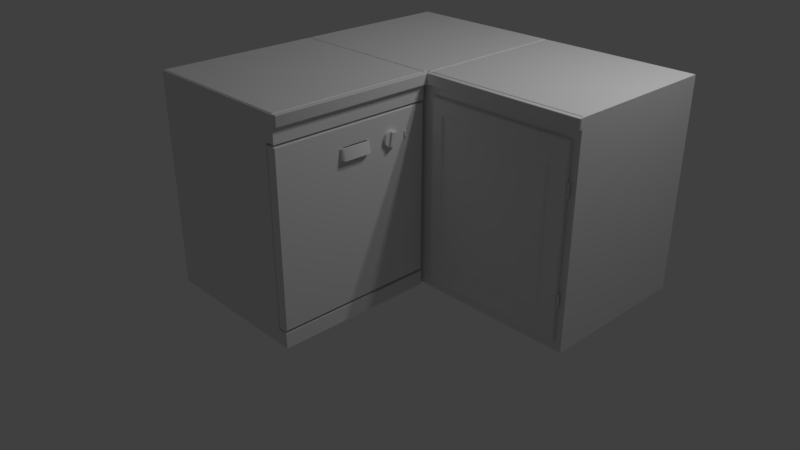 # Source: counterSetup1.blend  (saved by Blender 2.78.0; exported with 4.5.12 LTS)
import bpy
from mathutils import Matrix  # noqa: F401  (used for matrix-valued properties, if any)

bpy.ops.wm.read_factory_settings(use_empty=True)
scene = bpy.context.scene
scene.name = 'Scene'

# ---- collections
col_collection_1 = bpy.data.collections.new('Collection 1'); scene.collection.children.link(col_collection_1)

# ---- materials (node trees are filled in below, after node groups)
mat_material_001 = bpy.data.materials.new('Material.001')
mat_material_001.alpha_threshold = 0.0
mat_material_001.use_transparent_shadow = False
mat_material_001.roughness = 0.5
mat_material_001.line_color = (0.0, 0.0, 0.0, 1.0)
mat_material_002 = bpy.data.materials.new('Material.002')
mat_material_002.alpha_threshold = 0.0
mat_material_002.use_transparent_shadow = False
mat_material_002.roughness = 0.5
mat_material_002.line_color = (0.0, 0.0, 0.0, 1.0)
mat_material_003 = bpy.data.materials.new('Material.003')
mat_material_003.alpha_threshold = 0.0
mat_material_003.use_transparent_shadow = False
mat_material_003.roughness = 0.5
mat_material_003.line_color = (0.0, 0.0, 0.0, 1.0)

# ---- node groups
ng_auto_smooth = bpy.data.node_groups.new('Auto Smooth', 'GeometryNodeTree')
_s = ng_auto_smooth.interface.new_socket(name='Geometry', in_out='OUTPUT', socket_type='NodeSocketGeometry')
_s = ng_auto_smooth.interface.new_socket(name='Geometry', in_out='INPUT', socket_type='NodeSocketGeometry')
_s = ng_auto_smooth.interface.new_socket(name='Angle', in_out='INPUT', socket_type='NodeSocketFloat')
_s.subtype = 'ANGLE'
_s.min_value = 0.0
_s.max_value = 3.142
ng_auto_smooth.is_modifier = True
_N = ng_auto_smooth.nodes; _L = ng_auto_smooth.links
n0 = _N.new('NodeGroupOutput'); n0.name = 'Group Output'; n0.location = (480, -100)
n1 = _N.new('NodeGroupInput'); n1.name = 'Group Input'; n1.location = (-420, -300)
n2 = _N.new('NodeGroupInput'); n2.name = 'Group Input.001'; n2.location = (-60, -100)
n3 = _N.new('GeometryNodeSetShadeSmooth'); n3.name = 'Set Shade Smooth'; n3.location = (120, -100)
n3.domain = 'EDGE'
n4 = _N.new('GeometryNodeSetShadeSmooth'); n4.name = 'Set Shade Smooth.001'; n4.location = (300, -100)
n5 = _N.new('GeometryNodeInputMeshEdgeAngle'); n5.name = 'Edge Angle'; n5.location = (-420, -220)
n6 = _N.new('GeometryNodeInputEdgeSmooth'); n6.name = 'Is Edge Smooth'; n6.location = (-60, -160)
n7 = _N.new('GeometryNodeInputShadeSmooth'); n7.name = 'Is Face Smooth'; n7.location = (-240, -340)
n8 = _N.new('FunctionNodeBooleanMath'); n8.name = 'Boolean Math'; n8.location = (-60, -220)
n9 = _N.new('FunctionNodeCompare'); n9.name = 'Compare'; n9.location = (-240, -180)
n9.operation = 'LESS_EQUAL'
_L.new(n5.outputs[0], n9.inputs[0])
_L.new(n4.outputs[0], n0.inputs[0])
_L.new(n1.outputs[1], n9.inputs[1])
_L.new(n9.outputs[0], n8.inputs[0])
_L.new(n7.outputs[0], n8.inputs[1])
_L.new(n2.outputs[0], n3.inputs[0])
_L.new(n6.outputs[0], n3.inputs[1])
_L.new(n3.outputs[0], n4.inputs[0])
_L.new(n8.outputs[0], n3.inputs[2])
n0.is_active_output = True

# ---- material node trees

# ---- world
world_world = bpy.data.worlds.new('World'); scene.world = world_world
world_world.color = (0.05088, 0.05088, 0.05088)
world_world.use_sun_shadow = False
world_world.sun_shadow_jitter_overblur = 0.0
world_world.cycles.sampling_method = 'MANUAL'

# ---- cameras
cam_camera = bpy.data.cameras.new('Camera')
cam_camera.clip_end = 100.0
cam_camera.lens = 35.0
cam_camera.sensor_width = 32.0
cam_camera.sensor_height = 18.0
cam_camera.ortho_scale = 7.314
cam_camera.dof.focus_distance = 0.0
cam_camera.dof.aperture_fstop = 128.0
cam_camera_001 = bpy.data.cameras.new('Camera.001')
cam_camera_001.clip_end = 100.0
cam_camera_001.lens = 35.0
cam_camera_001.sensor_width = 32.0
cam_camera_001.sensor_height = 18.0
cam_camera_001.ortho_scale = 7.314
cam_camera_001.dof.focus_distance = 0.0
cam_camera_001.dof.aperture_fstop = 128.0
cam_camera_002 = bpy.data.cameras.new('Camera.002')
cam_camera_002.clip_end = 100.0
cam_camera_002.lens = 35.0
cam_camera_002.sensor_width = 32.0
cam_camera_002.sensor_height = 18.0
cam_camera_002.ortho_scale = 7.314
cam_camera_002.dof.focus_distance = 0.0
cam_camera_002.dof.aperture_fstop = 128.0

# ---- lights
light_lamp = bpy.data.lights.new('Lamp', 'POINT')
light_lamp.transmission_factor = 0.0
light_lamp.cutoff_distance = 30.0
light_lamp.energy = 100.0
light_lamp.shadow_buffer_clip_start = 1.001
light_lamp.shadow_soft_size = 0.1
light_lamp.shadow_maximum_resolution = 0.006
light_lamp.use_absolute_resolution = True
light_lamp_001 = bpy.data.lights.new('Lamp.001', 'POINT')
light_lamp_001.transmission_factor = 0.0
light_lamp_001.cutoff_distance = 30.0
light_lamp_001.energy = 100.0
light_lamp_001.shadow_buffer_clip_start = 1.001
light_lamp_001.shadow_soft_size = 0.1
light_lamp_001.shadow_maximum_resolution = 0.006
light_lamp_001.use_absolute_resolution = True
light_lamp_002 = bpy.data.lights.new('Lamp.002', 'POINT')
light_lamp_002.transmission_factor = 0.0
light_lamp_002.cutoff_distance = 30.0
light_lamp_002.energy = 100.0
light_lamp_002.shadow_buffer_clip_start = 1.001
light_lamp_002.shadow_soft_size = 0.1
light_lamp_002.shadow_maximum_resolution = 0.006
light_lamp_002.use_absolute_resolution = True

# ---- meshes
me_cube_001 = bpy.data.meshes.new('Cube.001')
me_cube_001.from_pydata([(1.0, 0.95, -1.25), (1.0, -1.05, -1.25), (-1.0, -1.05, -1.25), (-1.0, 0.95, -1.25), (1.0, 0.95, 1.25), (1.0, -1.05, 1.25), (-1.0, -1.05, 1.25), (-1.0, 0.95, 1.25), (0.875, 0.95, -1.042), (0.875, -1.05, -1.042), (0.875, -1.05, -1.068), (0.875, 0.95, -1.068), (-1.0, 0.95, -1.068), (-1.0, -1.05, -1.068), (1.0, 0.95, -1.068), (1.0, -1.05, -1.068), (-1.0, 0.95, 1.042), (-1.0, 0.95, -1.042), (-1.0, -1.05, 1.042), (-1.0, -1.05, -1.042), (1.0, -1.04, 1.031), (1.0, -1.04, -1.031), (1.0, 0.94, 1.031), (1.0, 0.94, -1.031), (1.0, 0.95, 1.375), (1.0, -1.05, 1.375), (-1.0, 0.95, 1.375), (-1.0, -1.05, 1.375), (1.04, 0.95, 1.247), (1.04, -1.05, 1.247), (1.04, 0.95, 1.378), (1.04, -1.05, 1.378), (1.0, 0.9367, 1.25), (1.0, -1.037, 1.25), (1.0, 0.9367, 1.375), (1.0, -1.037, 1.375), (1.0, -1.05, 1.26), (1.0, -1.05, 1.365), (1.05, 0.9507, 1.25), (1.05, -1.037, 1.25), (1.05, 0.9507, 1.375), (1.05, -1.037, 1.375), (1.04, -1.05, 1.258), (1.04, -1.05, 1.367), (1.01, 0.95, 1.247), (1.01, -1.05, 1.247), (1.01, 0.95, 1.378), (1.01, -1.05, 1.378), (1.01, 0.9367, 1.378), (1.04, 0.9367, 1.378), (1.01, -1.037, 1.378), (1.04, -1.037, 1.378), (1.01, -1.05, 1.367), (1.01, -1.05, 1.258), (1.05, -1.037, 1.26), (1.05, -1.037, 1.365), (1.05, 0.9507, 1.26), (1.05, 0.9507, 1.365), (1.01, -1.037, 1.247), (1.04, -1.037, 1.247), (1.01, 0.9367, 1.247), (1.04, 0.9367, 1.247), (0.9953, -1.03, 1.375), (0.9953, -1.043, 1.375), (0.9953, 0.9429, 1.375), (-0.9906, 0.9429, 1.375), (-0.9906, -1.043, 1.375), (0.9953, 0.9297, 1.375), (0.9887, -1.02, 1.383), (0.9887, -1.033, 1.383), (0.9887, 0.933, 1.383), (-0.9773, 0.933, 1.383), (-0.9773, -1.033, 1.383), (0.9887, 0.9199, 1.383), (1.0, 0.95, 1.068), (1.0, -1.05, 1.068), (-1.0, -1.05, 1.068), (-1.0, 0.95, 1.068), (0.875, 0.95, 1.042), (0.875, -1.05, 1.042), (0.875, 0.95, 1.068), (0.875, -1.05, 1.068), (0.9792, 0.95, -1.042), (0.9792, -1.05, -1.042), (0.8958, -1.05, -1.042), (0.9792, -1.05, 1.042), (0.9792, 0.95, 1.042), (0.875, 0.94, -1.031), (0.875, -1.04, -1.031), (0.875, 0.94, 1.031), (0.875, -1.04, 1.031), (0.8958, 0.95, -1.042), (0.8958, -1.05, 1.042), (0.8958, 0.95, 1.042), (0.9787, -0.2446, 0.6875), (0.9663, -0.2446, 0.8125), (0.9787, 0.1446, 0.6875), (0.9663, 0.1446, 0.8125), (1.046, -0.2375, 0.6875), (1.016, -0.2375, 0.8125), (1.046, 0.1375, 0.6875), (1.016, 0.1375, 0.8125), (1.031, 0.1422, 0.6875), (0.9892, 0.1446, 0.6875), (0.9767, 0.1446, 0.8125), (1.006, 0.1422, 0.8125), (0.9892, -0.2446, 0.6875), (1.031, -0.2422, 0.6875), (1.006, -0.2422, 0.8125), (0.9767, -0.2446, 0.8125), (0.9787, 0.1062, 0.6875), (0.9787, -0.2062, 0.6875), (0.9787, -0.2062, 0.82), (0.9787, 0.1062, 0.82), (1.066, -0.2062, 0.6875), (1.066, 0.1062, 0.6875), (1.029, 0.1062, 0.8125), (1.029, -0.2062, 0.8125), (1.018, 0.1062, 0.82), (1.018, -0.2062, 0.82), (0.9767, 0.1062, 0.82), (0.9767, -0.2062, 0.82), (0.9892, 0.1062, 0.6875), (0.9892, -0.2062, 0.6875), (1.056, 0.1062, 0.6875), (1.056, -0.2062, 0.6875), (0.9625, 0.5469, 0.7329), (1.038, 0.5423, 0.7337), (0.9625, 0.533, 0.6971), (1.038, 0.5291, 0.6996), (0.9625, 0.5065, 0.6694), (1.038, 0.5038, 0.6732), (0.9625, 0.4713, 0.6539), (1.038, 0.4703, 0.6585), (0.9625, 0.4329, 0.6531), (1.038, 0.4337, 0.6577), (0.9625, 0.3971, 0.667), (1.038, 0.3996, 0.6709), (0.9625, 0.3694, 0.6935), (1.038, 0.3732, 0.6962), (0.9625, 0.3539, 0.7287), (1.038, 0.3585, 0.7297), (0.9625, 0.3531, 0.7671), (1.038, 0.3577, 0.7663), (0.9625, 0.367, 0.8029), (1.038, 0.3709, 0.8004), (0.9625, 0.3935, 0.8306), (1.038, 0.3962, 0.8268), (0.9625, 0.4287, 0.8461), (1.038, 0.4297, 0.8415), (0.9625, 0.4671, 0.8469), (1.038, 0.4663, 0.8423), (0.9625, 0.5029, 0.833), (1.038, 0.5004, 0.8291), (0.9625, 0.5306, 0.8065), (1.038, 0.5268, 0.8038), (0.9625, 0.5461, 0.7713), (1.038, 0.5415, 0.7703), (1.062, 0.4353, 0.6669), (1.062, 0.4647, 0.6682), (1.062, 0.4082, 0.6782), (1.062, 0.4647, 0.8331), (1.062, 0.4353, 0.8318), (1.062, 0.4918, 0.8218), (0.9925, 0.66, 0.7125), (0.9925, 0.66, 0.7875), (0.9925, 0.69, 0.7125), (0.9925, 0.69, 0.7875), (1.008, 0.66, 0.7125), (1.008, 0.66, 0.7875), (1.008, 0.69, 0.7125), (1.008, 0.69, 0.7875), (1.008, 0.6862, 0.7781), (1.008, 0.6862, 0.7219), (1.008, 0.6637, 0.7219), (1.008, 0.6637, 0.7781), (1.015, 0.6862, 0.7781), (1.025, 0.6862, 0.7227), (1.025, 0.6637, 0.7227), (1.015, 0.6637, 0.7781), (0.9925, 0.66, 0.7313), (0.9925, 0.66, 0.75), (0.9925, 0.66, 0.7687), (0.9925, 0.69, 0.7687), (0.9925, 0.69, 0.75), (0.9925, 0.69, 0.7313), (1.008, 0.69, 0.7687), (1.008, 0.69, 0.75), (1.008, 0.69, 0.7313), (1.008, 0.66, 0.7687), (1.008, 0.66, 0.75), (1.008, 0.66, 0.7313), (1.008, 0.6862, 0.7641), (1.008, 0.6862, 0.75), (1.008, 0.6862, 0.7359), (1.008, 0.6637, 0.7641), (1.008, 0.6637, 0.75), (1.008, 0.6637, 0.7359), (1.014, 0.6862, 0.7636), (1.015, 0.6862, 0.7496), (1.019, 0.6862, 0.7359), (1.014, 0.6637, 0.7636), (1.015, 0.6637, 0.7496), (1.019, 0.6637, 0.7359), (1.0, 1.0, 1.375), (0.9995, 1.0, 1.375)], [(20, 18), (22, 16), (23, 17), (21, 19)], [(0, 1, 2, 3), (6, 5, 36, 37, 25, 27), (75, 5, 6, 76), (76, 6, 7, 77), (15, 14, 11, 10), (9, 19, 13, 10), (10, 11, 8, 9), (1, 15, 13, 2), (13, 19, 17, 12), (76, 18, 79, 81), (1, 0, 14, 15), (2, 13, 12, 3), (19, 18, 16, 17), (83, 21, 20, 85), (75, 74, 4, 5), (21, 23, 22, 20), (9, 8, 87, 88), (79, 9, 88, 90), (34, 24, 64, 67), (61, 28, 38), (7, 6, 27, 26), (51, 31, 41), (30, 49, 40), (49, 51, 41, 40), (24, 34, 48, 46), (46, 48, 49, 30), (34, 35, 50, 48), (48, 50, 51, 49), (35, 25, 47, 50), (50, 47, 31, 51), (25, 37, 52, 47), (47, 52, 43, 31), (37, 36, 53, 52), (52, 53, 42, 43), (36, 5, 45, 53), (53, 45, 29, 42), (43, 55, 41, 31), (55, 57, 40, 41), (29, 39, 54, 42), (42, 54, 55, 43), (39, 38, 56, 54), (54, 56, 57, 55), (29, 59, 39), (59, 61, 38, 39), (5, 33, 58, 45), (45, 58, 59, 29), (33, 32, 60, 58), (58, 60, 61, 59), (32, 4, 44, 60), (60, 44, 28, 61), (62, 67, 73, 68), (26, 27, 66, 65), (24, 26, 65, 64), (35, 34, 67, 62), (27, 25, 63, 66), (25, 35, 62, 63), (70, 71, 72, 69, 68, 73), (65, 66, 72, 71), (64, 65, 71, 70), (67, 64, 70, 73), (66, 63, 69, 72), (63, 62, 68, 69), (18, 76, 77, 16), (18, 19, 9, 79), (79, 78, 80, 81), (74, 75, 81, 80), (78, 79, 90, 89), (20, 22, 86, 85), (85, 86, 93, 92), (23, 21, 83, 82), (82, 83, 84, 91), (23, 82, 86, 22), (82, 91, 93, 86), (84, 83, 85, 92), (91, 87, 89, 93), (91, 84, 88, 87), (92, 93, 89, 90), (88, 84, 92, 90), (8, 78, 89, 87), (110, 113, 97, 96), (102, 105, 101, 100), (114, 117, 99, 98), (106, 109, 95, 94), (125, 114, 98, 107), (121, 112, 95, 109), (117, 119, 108, 99), (119, 121, 109, 108), (111, 123, 106, 94), (123, 125, 107, 106), (98, 99, 108, 107), (107, 108, 109, 106), (96, 97, 104, 103), (103, 104, 105, 102), (103, 102, 124, 122), (123, 122, 120, 121), (96, 103, 122, 110), (110, 122, 123, 111), (105, 104, 120, 118), (118, 120, 121, 119), (101, 105, 118, 116), (116, 118, 119, 117), (104, 97, 113, 120), (120, 113, 112, 121), (102, 100, 115, 124), (124, 115, 114, 125), (100, 101, 116, 115), (115, 116, 117, 114), (94, 95, 112, 111), (111, 112, 113, 110), (124, 118, 120, 122), (125, 123, 121, 119), (118, 124, 125, 119), (126, 127, 129, 128), (128, 129, 131, 130), (130, 131, 133, 132), (132, 133, 135, 134), (134, 135, 137, 136), (136, 137, 139, 138), (138, 139, 141, 140), (140, 141, 143, 142), (142, 143, 145, 144), (144, 145, 147, 146), (146, 147, 149, 148), (148, 149, 151, 150), (150, 151, 153, 152), (152, 153, 155, 154), (127, 157, 155, 153, 133, 131, 129), (154, 155, 157, 156), (156, 157, 127, 126), (137, 160, 162, 149), (153, 163, 159, 133), (162, 160, 158, 161), (158, 159, 163, 161), (149, 162, 161, 151), (133, 159, 158, 135), (151, 161, 163, 153), (135, 158, 160, 137), (139, 137, 149, 147, 145, 143, 141), (182, 165, 167, 183), (183, 167, 171, 186), (191, 168, 174, 197), (189, 169, 165, 182), (166, 170, 168, 164), (171, 167, 165, 169), (172, 175, 179, 176), (168, 170, 173, 174), (171, 169, 175, 172), (186, 171, 172, 192), (198, 176, 179, 201), (192, 172, 176, 198), (197, 174, 178, 203), (174, 173, 177, 178), (175, 195, 201, 179), (195, 196, 202, 201), (196, 197, 203, 202), (173, 194, 200, 177), (194, 193, 199, 200), (193, 192, 198, 199), (177, 200, 203, 178), (200, 199, 202, 203), (199, 198, 201, 202), (170, 188, 194, 173), (188, 187, 193, 194), (187, 186, 192, 193), (168, 191, 180, 164), (191, 190, 181, 180), (190, 189, 182, 181), (169, 189, 195, 175), (189, 190, 196, 195), (190, 191, 197, 196), (166, 185, 188, 170), (185, 184, 187, 188), (184, 183, 186, 187), (164, 180, 185, 166), (180, 181, 184, 185), (181, 182, 183, 184), (46, 205, 24), (46, 30, 205), (40, 205, 30)])
me_cube_001.polygons.foreach_set('use_smooth', [0, 0, 0, 0, 0, 0, 0, 0, 0, 0, 0, 0, 0, 1, 0, 0, 0, 0, 0, 1, 0, 1, 1, 1, 1, 1, 1, 1, 1, 1, 1, 1, 1, 1, 1, 1, 1, 1, 1, 1, 1, 1, 1, 1, 1, 1, 1, 1, 1, 1, 0, 0, 0, 0, 0, 0, 0, 0, 0, 0, 0, 0, 0, 0, 0, 0, 0, 1, 1, 1, 1, 1, 1, 1, 1, 1, 1, 1, 0, 1, 1, 1, 1, 1, 1, 1, 1, 1, 1, 1, 1, 1, 1, 1, 1, 1, 1, 1, 1, 1, 1, 1, 1, 1, 1, 1, 1, 1, 1, 1, 1, 1, 1, 1, 1, 1, 1, 1, 1, 1, 1, 1, 1, 1, 1, 1, 1, 1, 1, 1, 1, 1, 1, 1, 1, 1, 1, 1, 0, 0, 0, 0, 0, 0, 0, 0, 0, 0, 1, 0, 0, 0, 0, 0, 0, 0, 0, 0, 1, 1, 1, 0, 0, 0, 0, 0, 0, 0, 0, 0, 0, 0, 0, 0, 0, 0, 1, 1, 1])
_k = set([(0, 1), (0, 3), (0, 14), (1, 2), (1, 15), (2, 3), (2, 13), (3, 12), (4, 5), (4, 32), (4, 44), (4, 74), (5, 33), (5, 36), (5, 75), (6, 27), (6, 76), (7, 26), (7, 77), (8, 11), (8, 78), (9, 10), (9, 79), (10, 15), (11, 14), (12, 17), (13, 19), (16, 17), (16, 77), (18, 19), (18, 76), (20, 21), (20, 22), (20, 85), (21, 23), (21, 83), (22, 23), (22, 86), (23, 82), (24, 26), (24, 34), (25, 27), (25, 35), (25, 37), (26, 27), (28, 38), (28, 44), (32, 33), (34, 35), (36, 37), (38, 56), (40, 57), (56, 57), (74, 80), (75, 81), (78, 80), (79, 81), (82, 91), (83, 84), (84, 88), (85, 92), (86, 93), (87, 88), (87, 89), (87, 91), (88, 90), (89, 90), (89, 93), (90, 92), (94, 106), (95, 109), (96, 103), (97, 104), (98, 107), (98, 114), (99, 108), (99, 117), (100, 102), (100, 115), (101, 105), (101, 116), (102, 103), (104, 105), (106, 107), (108, 109), (114, 115), (116, 117), (122, 123), (122, 124), (123, 125), (124, 125), (127, 129), (127, 157), (129, 131), (131, 133), (133, 135), (133, 153), (133, 159), (135, 137), (137, 139), (137, 149), (137, 160), (139, 141), (141, 143), (143, 145), (145, 147), (147, 149), (149, 151), (149, 162), (151, 153), (153, 155), (153, 163), (155, 157), (158, 159), (158, 160), (159, 163), (160, 162), (161, 162), (161, 163)])
me_cube_001.attributes.new('sharp_edge', 'BOOLEAN', 'EDGE').data.foreach_set('value', [ (min(e.vertices), max(e.vertices)) in _k for e in me_cube_001.edges])
me_cube_001.materials.append(mat_material_001)
me_cube_001.use_remesh_preserve_volume = False
me_cube_001.use_remesh_preserve_attributes = False
me_cube_001.use_mirror_vertex_groups = False
me_cube_001.update()
me_cube_002 = bpy.data.meshes.new('Cube.002')
me_cube_002.from_pydata([(1.0, 1.0, 1.375), (1.0, -1.0, 1.375), (-1.0, 1.0, 1.375), (-1.0, -1.0, 1.375), (0.9928, -0.9929, 1.375), (0.9928, 0.9929, 1.375), (-0.9931, 0.9929, 1.375), (-0.9931, -0.9929, 1.375), (0.9862, -0.9699, 1.383), (0.9862, -0.983, 1.383), (0.9862, 0.983, 1.383), (-0.9799, 0.983, 1.383), (-0.9799, -0.983, 1.383), (0.9862, 0.9699, 1.383), (1.0, -1.05, 1.375), (-1.0, -1.05, 1.375), (0.9928, -1.043, 1.375), (-0.9931, -1.043, 1.375), (0.9862, -1.033, 1.383), (-0.9799, -1.033, 1.383), (1.05, 1.0, 1.375), (1.05, -1.0, 1.375), (1.05, 0.9867, 1.375), (1.05, -0.9867, 1.375), (1.043, -0.9797, 1.375), (1.043, -0.9929, 1.375), (1.043, 0.9929, 1.375), (1.043, 0.9797, 1.375), (1.036, -0.9699, 1.383), (1.036, -0.983, 1.383), (1.036, 0.983, 1.383), (1.036, 0.9699, 1.383)], [], [(8, 9, 29, 28), (5, 10, 30, 26), (2, 3, 7, 6), (0, 2, 6, 5), (12, 7, 17, 19), (4, 1, 21, 25), (10, 11, 12, 9, 8, 13), (6, 7, 12, 11), (5, 6, 11, 10), (1, 4, 16, 14), (13, 8, 28, 31), (15, 14, 16, 17), (17, 16, 18, 19), (22, 20, 26, 27), (9, 12, 19, 18), (4, 9, 18, 16), (7, 3, 15, 17), (24, 27, 31, 28), (23, 22, 27, 24), (21, 23, 24, 25), (27, 26, 30, 31), (25, 24, 28, 29), (10, 13, 31, 30), (9, 4, 25, 29), (0, 5, 26, 20)])
_k = set([(0, 2), (0, 20), (1, 14), (1, 21), (2, 3), (3, 15), (14, 15), (20, 22), (21, 23), (22, 23)])
me_cube_002.attributes.new('sharp_edge', 'BOOLEAN', 'EDGE').data.foreach_set('value', [ (min(e.vertices), max(e.vertices)) in _k for e in me_cube_002.edges])
me_cube_002.materials.append(mat_material_002)
me_cube_002.use_remesh_preserve_volume = False
me_cube_002.use_remesh_preserve_attributes = False
me_cube_002.use_mirror_vertex_groups = False
me_cube_002.update()
me_cube_003 = bpy.data.meshes.new('Cube.003')
me_cube_003.from_pydata([(1.0, 1.0, -1.25), (1.0, -1.0, -1.25), (-1.0, -1.0, -1.25), (-1.0, 1.0, -1.25), (1.0, 1.0, 1.25), (1.0, -1.0, 1.25), (-1.0, -1.0, 1.25), (-1.0, 1.0, 1.25), (1.0, 0.9, -1.125), (1.0, -0.9, -1.125), (1.0, 0.9, 1.125), (1.0, -0.9, 1.125), (1.05, 0.9, -1.125), (1.05, -0.9, -1.125), (1.05, 0.9, 1.125), (1.05, -0.9, 1.125), (1.012, -0.9113, 1.139), (1.037, -0.9113, 1.139), (1.038, 0.9112, 1.139), (1.013, 0.9112, 1.139), (1.038, 0.9112, -1.139), (1.013, 0.9112, -1.139), (1.013, -0.9113, -1.139), (1.038, -0.9113, -1.139), (1.025, 0.9375, -0.5469), (1.025, 0.9375, -0.7031), (1.025, 0.9375, 0.5469), (1.025, 0.9375, 0.7031), (1.034, 0.9338, 0.5469), (1.034, 0.9338, 0.7031), (1.038, 0.925, 0.5469), (1.038, 0.925, 0.7031), (1.034, 0.9162, 0.5469), (1.034, 0.9162, 0.7031), (1.025, 0.9125, 0.5469), (1.025, 0.9125, 0.7031), (1.016, 0.9162, 0.5469), (1.016, 0.9162, 0.7031), (1.012, 0.925, 0.5469), (1.012, 0.925, 0.7031), (1.016, 0.9338, 0.5469), (1.016, 0.9338, 0.7031), (1.034, 0.9338, -0.7031), (1.034, 0.9338, -0.5469), (1.038, 0.925, -0.7031), (1.038, 0.925, -0.5469), (1.034, 0.9162, -0.7031), (1.034, 0.9162, -0.5469), (1.025, 0.9125, -0.7031), (1.025, 0.9125, -0.5469), (1.016, 0.9162, -0.7031), (1.016, 0.9162, -0.5469), (1.012, 0.925, -0.7031), (1.012, 0.925, -0.5469), (1.016, 0.9338, -0.7031), (1.016, 0.9338, -0.5469), (1.05, 0.765, -0.9562), (1.05, -0.765, -0.9562), (1.05, 0.765, 0.9562), (1.05, -0.765, 0.9562), (1.025, 0.7459, -0.9323), (1.025, -0.7459, -0.9323), (1.025, 0.7459, 0.9323), (1.025, -0.7459, 0.9323), (1.025, 0.6828, -0.8535), (1.025, -0.6828, -0.8535), (1.025, 0.6828, 0.8535), (1.025, -0.6828, 0.8535), (1.038, 0.6502, -0.8128), (1.038, -0.6503, -0.8128), (1.038, 0.6502, 0.8128), (1.037, -0.6503, 0.8128), (1.0, 1.0, 1.375), (1.0, -1.0, 1.375), (-1.0, 1.0, 1.375), (-1.0, -1.0, 1.375), (1.04, 1.0, 1.247), (1.04, -1.0, 1.247), (1.04, 1.0, 1.378), (1.04, -1.0, 1.378), (1.0, 0.9867, 1.25), (1.0, -0.9867, 1.25), (1.0, 0.9867, 1.375), (1.0, -0.9867, 1.375), (1.0, 1.0, 1.26), (1.0, 1.0, 1.365), (1.05, 0.9867, 1.25), (1.05, -1.0, 1.25), (1.05, 0.9867, 1.375), (1.05, -1.0, 1.375), (1.04, 1.0, 1.258), (1.04, 1.0, 1.367), (1.01, 1.0, 1.247), (1.01, -1.0, 1.247), (1.01, 1.0, 1.378), (1.01, -1.0, 1.378), (1.01, 0.9867, 1.378), (1.04, 0.9867, 1.378), (1.01, -0.9867, 1.378), (1.04, -0.9867, 1.378), (1.01, 1.0, 1.258), (1.01, 1.0, 1.367), (1.05, -1.0, 1.26), (1.05, -1.0, 1.365), (1.05, 0.9867, 1.26), (1.05, 0.9867, 1.365), (1.01, -0.9867, 1.247), (1.04, -0.9867, 1.247), (1.01, 0.9867, 1.247), (1.04, 0.9867, 1.247), (0.9928, -0.9797, 1.375), (0.9928, -0.9929, 1.375), (0.9928, 0.9929, 1.375), (-0.9931, 0.9929, 1.375), (-0.9931, -0.9929, 1.375), (0.9928, 0.9797, 1.375), (0.9862, -0.9699, 1.383), (0.9862, -0.983, 1.383), (0.9862, 0.983, 1.383), (-0.9799, 0.983, 1.383), (-0.9799, -0.983, 1.383), (0.9862, 0.9699, 1.383), (1.0, -1.05, 1.375), (1.0, -1.125, -1.25), (1.0, -1.125, 1.25), (1.05, -1.125, -1.25), (1.05, -1.125, 1.25)], [], [(0, 1, 2, 3), (4, 80, 81, 5, 11, 10), (2, 6, 7, 3), (4, 0, 3, 7), (18, 17, 15, 14), (5, 1, 9, 11), (0, 4, 10, 8), (1, 0, 8, 9), (12, 14, 58, 56), (20, 18, 14, 12), (17, 23, 13, 15), (23, 20, 12, 13), (9, 8, 21, 22), (22, 21, 20, 23), (11, 9, 22, 16), (16, 22, 23, 17), (8, 10, 19, 21), (21, 19, 18, 20), (10, 11, 16, 19), (19, 16, 17, 18), (43, 24, 55, 53, 51, 49, 47, 45), (26, 27, 29, 28), (50, 51, 53, 52), (28, 29, 31, 30), (48, 49, 51, 50), (30, 31, 33, 32), (46, 47, 49, 48), (32, 33, 35, 34), (25, 42, 44, 46, 48, 50, 52, 54), (44, 45, 47, 46), (34, 35, 37, 36), (54, 55, 24, 25), (42, 43, 45, 44), (36, 37, 39, 38), (29, 27, 41, 39, 37, 35, 33, 31), (25, 24, 43, 42), (38, 39, 41, 40), (52, 53, 55, 54), (40, 41, 27, 26), (26, 28, 30, 32, 34, 36, 38, 40), (59, 57, 61, 63), (15, 13, 57, 59), (13, 12, 56, 57), (14, 15, 59, 58), (62, 63, 67, 66), (57, 56, 60, 61), (58, 59, 63, 62), (56, 58, 62, 60), (64, 66, 70, 68), (60, 62, 66, 64), (63, 61, 65, 67), (61, 60, 64, 65), (68, 70, 71, 69), (67, 65, 69, 71), (65, 64, 68, 69), (66, 67, 71, 70), (82, 72, 112, 115), (109, 76, 86), (7, 6, 75, 74), (4, 7, 74, 72, 85, 84), (105, 91, 78, 88), (99, 79, 89), (78, 97, 88), (97, 99, 89, 88), (72, 82, 96, 94), (94, 96, 97, 78), (82, 83, 98, 96), (96, 98, 99, 97), (83, 73, 95, 98), (98, 95, 79, 99), (4, 84, 100, 92), (92, 100, 90, 76), (84, 85, 101, 100), (100, 101, 91, 90), (85, 72, 94, 101), (101, 94, 78, 91), (103, 105, 88, 89), (87, 86, 104, 102), (102, 104, 105, 103), (86, 76, 90, 104), (104, 90, 91, 105), (77, 107, 87), (107, 109, 86, 87), (5, 81, 106, 93), (93, 106, 107, 77), (81, 80, 108, 106), (106, 108, 109, 107), (80, 4, 92, 108), (108, 92, 76, 109), (110, 115, 121, 116), (74, 75, 114, 113), (72, 74, 113, 112), (83, 82, 115, 110), (75, 73, 111, 114), (73, 83, 110, 111), (118, 119, 120, 117, 116, 121), (113, 114, 120, 119), (112, 113, 119, 118), (115, 112, 118, 121), (114, 111, 117, 120), (111, 110, 116, 117), (73, 122, 95), (95, 122, 79), (79, 122, 89), (1, 5, 124, 123), (123, 124, 126, 125)])
me_cube_003.polygons.foreach_set('use_smooth', [0, 0, 0, 0, 1, 0, 0, 0, 0, 1, 1, 1, 1, 1, 1, 1, 1, 1, 1, 1, 0, 1, 1, 1, 1, 1, 1, 1, 0, 1, 1, 1, 1, 1, 0, 1, 1, 1, 1, 0, 0, 0, 0, 0, 0, 0, 0, 0, 0, 0, 0, 0, 0, 0, 0, 0, 0, 1, 0, 0, 1, 1, 1, 1, 1, 1, 1, 1, 1, 1, 1, 1, 1, 1, 1, 1, 1, 1, 1, 1, 1, 1, 1, 1, 1, 1, 1, 1, 1, 0, 0, 0, 0, 0, 0, 0, 0, 0, 0, 0, 0, 1, 1, 1, 0, 0])
_k = set([(0, 1), (0, 3), (0, 4), (1, 2), (1, 5), (2, 3), (2, 6), (3, 7), (4, 80), (4, 84), (5, 81), (5, 93), (6, 75), (7, 74), (8, 9), (8, 10), (8, 21), (9, 11), (9, 22), (10, 11), (10, 19), (11, 16), (12, 13), (12, 14), (12, 20), (13, 15), (13, 23), (14, 15), (14, 18), (15, 17), (16, 17), (16, 19), (16, 22), (18, 19), (19, 21), (20, 21), (21, 22), (22, 23), (24, 43), (24, 55), (25, 42), (25, 54), (26, 28), (26, 40), (27, 29), (27, 41), (28, 30), (29, 31), (30, 32), (31, 33), (32, 34), (33, 35), (34, 36), (35, 37), (36, 38), (37, 39), (38, 40), (39, 41), (42, 44), (43, 45), (44, 46), (45, 47), (46, 48), (47, 49), (48, 50), (49, 51), (50, 52), (51, 53), (52, 54), (53, 55), (72, 74), (72, 82), (72, 85), (73, 75), (73, 83), (74, 75), (77, 87), (77, 93), (80, 81), (82, 83), (84, 85), (87, 102), (89, 103), (102, 103), (123, 124), (123, 125), (124, 126), (125, 126)])
me_cube_003.attributes.new('sharp_edge', 'BOOLEAN', 'EDGE').data.foreach_set('value', [ (min(e.vertices), max(e.vertices)) in _k for e in me_cube_003.edges])
me_cube_003.materials.append(mat_material_003)
me_cube_003.use_remesh_preserve_volume = False
me_cube_003.use_remesh_preserve_attributes = False
me_cube_003.use_mirror_vertex_groups = False
me_cube_003.update()

# ---- objects
ob_lamp = bpy.data.objects.new('Lamp', light_lamp)
ob_camera = bpy.data.objects.new('Camera', cam_camera)
ob_cube = bpy.data.objects.new('Cube', me_cube_001)
ob_camera_001 = bpy.data.objects.new('Camera.001', cam_camera_001)
ob_cube_001 = bpy.data.objects.new('Cube.001', me_cube_002)
ob_lamp_001 = bpy.data.objects.new('Lamp.001', light_lamp_001)
ob_camera_002 = bpy.data.objects.new('Camera.002', cam_camera_002)
ob_cube_002 = bpy.data.objects.new('Cube.002', me_cube_003)
ob_lamp_002 = bpy.data.objects.new('Lamp.002', light_lamp_002)

# ---- transforms, parenting, visibility, modifiers, constraints
ob_lamp.location = (4.076, 1.005, 5.904)
ob_lamp.rotation_euler = (0.6503, 0.05522, 1.866)
ob_lamp.lock_rotations_4d = False
ob_lamp.empty_display_type = 'ARROWS'
ob_lamp.color = (0.0, 0.0, 0.0, 0.0)
ob_lamp.lineart.crease_threshold = 0.0
ob_camera.location = (7.481, -6.508, 5.344)
ob_camera.rotation_euler = (1.109, 0.0, 0.8149)
ob_camera.lock_rotations_4d = False
ob_camera.empty_display_type = 'ARROWS'
ob_camera.color = (0.0, 0.0, 0.0, 0.0)
ob_camera.display_type = 'WIRE'
ob_camera.lineart.crease_threshold = 0.0
ob_cube.location = (0.0, -1.0, 1.25)
ob_cube.lock_rotations_4d = False
ob_cube.empty_display_type = 'ARROWS'
ob_cube.lineart.crease_threshold = 0.0
_m = ob_cube.modifiers.new('Auto Smooth', 'NODES')
_m.node_group = ng_auto_smooth
_gi = [s.identifier for s in ng_auto_smooth.interface.items_tree if s.item_type == 'SOCKET' and s.in_out == 'INPUT']
_m[_gi[1]] = 1.571  # Angle
ob_camera_001.location = (7.481, -5.508, 6.594)
ob_camera_001.rotation_euler = (1.109, 0.0, 0.8149)
ob_camera_001.lock_rotations_4d = False
ob_camera_001.empty_display_type = 'ARROWS'
ob_camera_001.color = (0.0, 0.0, 0.0, 0.0)
ob_camera_001.display_type = 'WIRE'
ob_camera_001.lineart.crease_threshold = 0.0
ob_cube_001.location = (0.0, 1.0, 1.25)
ob_cube_001.lock_rotations_4d = False
ob_cube_001.empty_display_type = 'ARROWS'
ob_cube_001.lineart.crease_threshold = 0.0
_m = ob_cube_001.modifiers.new('Auto Smooth', 'NODES')
_m.node_group = ng_auto_smooth
_gi = [s.identifier for s in ng_auto_smooth.interface.items_tree if s.item_type == 'SOCKET' and s.in_out == 'INPUT']
_m[_gi[1]] = 3.142  # Angle
ob_lamp_001.location = (4.076, 2.005, 7.154)
ob_lamp_001.rotation_euler = (0.6503, 0.05522, 1.866)
ob_lamp_001.lock_rotations_4d = False
ob_lamp_001.empty_display_type = 'ARROWS'
ob_lamp_001.color = (0.0, 0.0, 0.0, 0.0)
ob_lamp_001.lineart.crease_threshold = 0.0
ob_camera_002.location = (7.481, -5.508, 6.594)
ob_camera_002.rotation_euler = (1.109, 0.0, 0.8149)
ob_camera_002.lock_rotations_4d = False
ob_camera_002.empty_display_type = 'ARROWS'
ob_camera_002.color = (0.0, 0.0, 0.0, 0.0)
ob_camera_002.display_type = 'WIRE'
ob_camera_002.lineart.crease_threshold = 0.0
ob_cube_002.location = (2.05, 1.0, 1.25)
ob_cube_002.rotation_euler = (0.0, -0.0, -1.571)
ob_cube_002.lock_rotations_4d = False
ob_cube_002.empty_display_type = 'ARROWS'
ob_cube_002.lineart.crease_threshold = 0.0
_m = ob_cube_002.modifiers.new('Auto Smooth', 'NODES')
_m.node_group = ng_auto_smooth
_gi = [s.identifier for s in ng_auto_smooth.interface.items_tree if s.item_type == 'SOCKET' and s.in_out == 'INPUT']
_m[_gi[1]] = 3.142  # Angle
ob_lamp_002.location = (4.076, 2.005, 7.154)
ob_lamp_002.rotation_euler = (0.6503, 0.05522, 1.866)
ob_lamp_002.lock_rotations_4d = False
ob_lamp_002.empty_display_type = 'ARROWS'
ob_lamp_002.color = (0.0, 0.0, 0.0, 0.0)
ob_lamp_002.lineart.crease_threshold = 0.0

# ---- collection membership
col_collection_1.objects.link(ob_lamp)
col_collection_1.objects.link(ob_camera)
col_collection_1.objects.link(ob_cube)
col_collection_1.objects.link(ob_camera_001)
col_collection_1.objects.link(ob_cube_001)
col_collection_1.objects.link(ob_lamp_001)
col_collection_1.objects.link(ob_camera_002)
col_collection_1.objects.link(ob_cube_002)
col_collection_1.objects.link(ob_lamp_002)

# ---- scene / render settings (as saved in the file)
scene.camera = ob_camera
scene.frame_start = 1; scene.frame_end = 250; scene.frame_set(1)
scene.render.engine = 'BLENDER_EEVEE_NEXT'
scene.render.resolution_percentage = 50
scene.render.dither_intensity = 0.0
scene.cycles.use_denoising = False
scene.cycles.samples = 128
scene.cycles.sampling_pattern = 'TABULATED_SOBOL'
scene.cycles.light_sampling_threshold = 0.0
scene.cycles.use_adaptive_sampling = False
scene.cycles.use_light_tree = False
scene.cycles.blur_glossy = 0.0
scene.cycles.sample_clamp_indirect = 0.0
scene.view_settings.view_transform = 'Standard'
bpy.context.view_layer.update()
